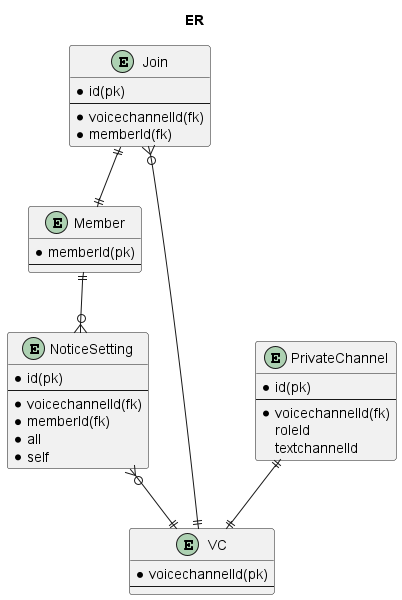

The diagram above was rendered by PlantUML. Its source (embedded in the PNG):
@startuml erd
title ER
entity Member {
  * memberId(pk)
  --
}
entity VC {
  * voicechannelId(pk)
  --
}
entity Join {
  * id(pk)
  --
  * voicechannelId(fk)
  * memberId(fk)
}
entity PrivateChannel {
  * id(pk)
  --
  * voicechannelId(fk)
  roleId
  textchannelId
}
entity NoticeSetting {
  * id(pk)
  --
  * voicechannelId(fk)
  * memberId(fk)
  * all
  * self
}
PrivateChannel ||--|| VC
Join ||--|| Member
Join }o--|| VC
NoticeSetting }o--|| VC
Member ||--o{ NoticeSetting
@enduml